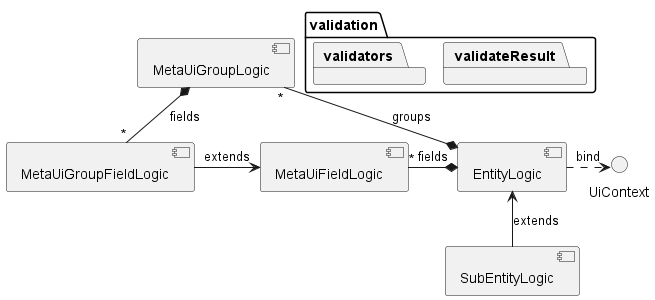

The diagram above was rendered by PlantUML. Its source (embedded in the PNG):
@startuml layers_architecture_3
!pragma layout smetana
package validation {
  package validateResult
  package validators
}

[MetaUiFieldLogic]
[MetaUiGroupLogic] *-down- "*" [MetaUiGroupFieldLogic] : fields
[SubEntityLogic] -up-> [EntityLogic] : extends



MetaUiGroupFieldLogic -right-> MetaUiFieldLogic : extends
EntityLogic *-left- "*" MetaUiGroupLogic : groups
EntityLogic *-left- "*" MetaUiFieldLogic : fields
EntityLogic .right.> UiContext : bind
@enduml